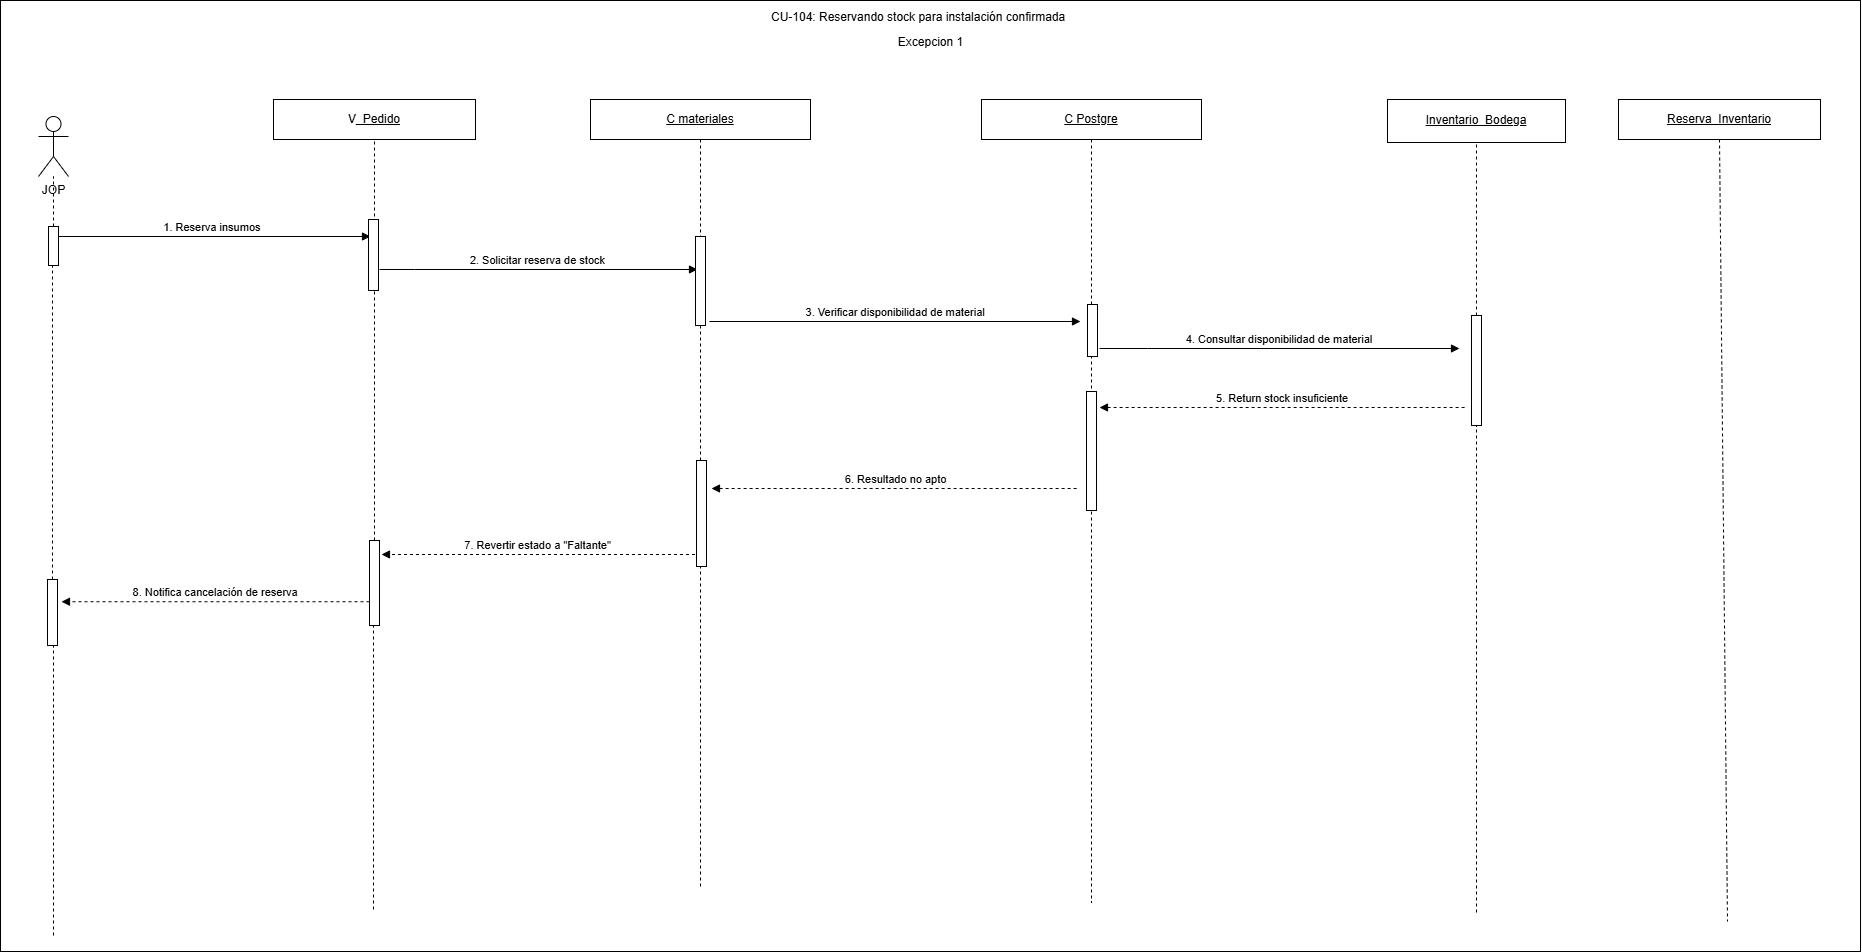

The diagram above was exported from draw.io. Its source (the exported page's mxGraphModel, read from the mxfile embedded in the PNG):
<mxGraphModel dx="1085" dy="1148" grid="0" gridSize="10" guides="1" tooltips="1" connect="1" arrows="1" fold="1" page="0" pageScale="1" pageWidth="827" pageHeight="1169" math="0" shadow="0">
  <root>
    <mxCell id="0" />
    <mxCell id="1" parent="0" />
    <mxCell id="rZ_o_LTGFQhIujUMTxQ--1" parent="1" style="rounded=0;whiteSpace=wrap;html=1;" value="" vertex="1">
      <mxGeometry height="951" width="1860" x="1556" y="386" as="geometry" />
    </mxCell>
    <mxCell id="G-FBMkAc5bDgPvmv3l3t-1" edge="1" parent="1" source="G-FBMkAc5bDgPvmv3l3t-29" style="endArrow=none;html=1;rounded=0;dashed=1;" target="G-FBMkAc5bDgPvmv3l3t-3" value="">
      <mxGeometry height="50" relative="1" width="50" as="geometry">
        <mxPoint x="1929" y="1788" as="sourcePoint" />
        <mxPoint x="1928.52" y="576" as="targetPoint" />
      </mxGeometry>
    </mxCell>
    <mxCell id="G-FBMkAc5bDgPvmv3l3t-2" parent="1" style="shape=umlActor;verticalLabelPosition=bottom;verticalAlign=top;html=1;outlineConnect=0;" value="JOP" vertex="1">
      <mxGeometry height="60" width="30" x="1594" y="501.99995117187495" as="geometry" />
    </mxCell>
    <mxCell id="G-FBMkAc5bDgPvmv3l3t-3" parent="1" style="rounded=0;whiteSpace=wrap;html=1;" value="V&lt;u&gt;_Pedido&lt;/u&gt;" vertex="1">
      <mxGeometry height="40" width="202" x="1829" y="485" as="geometry" />
    </mxCell>
    <mxCell id="G-FBMkAc5bDgPvmv3l3t-4" parent="1" style="rounded=0;whiteSpace=wrap;html=1;" value="&lt;span&gt;&lt;u style=&quot;&quot;&gt;&lt;font style=&quot;color: rgb(0, 0, 0);&quot;&gt;Inventario_Bodega&lt;/font&gt;&lt;/u&gt;&lt;/span&gt;" vertex="1">
      <mxGeometry height="43" width="178" x="2943" y="485" as="geometry" />
    </mxCell>
    <mxCell id="G-FBMkAc5bDgPvmv3l3t-6" edge="1" parent="1" source="G-FBMkAc5bDgPvmv3l3t-27" style="endArrow=none;html=1;rounded=0;dashed=1;" target="G-FBMkAc5bDgPvmv3l3t-2" value="">
      <mxGeometry height="50" relative="1" width="50" as="geometry">
        <mxPoint x="1609" y="1795" as="sourcePoint" />
        <mxPoint x="1578" y="603" as="targetPoint" />
      </mxGeometry>
    </mxCell>
    <mxCell id="a9cns1Bd7HRh5LIcHa1l-7" edge="1" parent="1" source="G-FBMkAc5bDgPvmv3l3t-7" style="rounded=0;orthogonalLoop=1;jettySize=auto;html=1;exitX=0.5;exitY=1;exitDx=0;exitDy=0;dashed=1;endArrow=none;endFill=0;">
      <mxGeometry relative="1" as="geometry">
        <mxPoint x="3283" y="1307" as="targetPoint" />
      </mxGeometry>
    </mxCell>
    <mxCell id="G-FBMkAc5bDgPvmv3l3t-7" parent="1" style="rounded=0;whiteSpace=wrap;html=1;" value="&lt;span&gt;&lt;u style=&quot;&quot;&gt;&lt;font style=&quot;color: rgb(0, 0, 0);&quot;&gt;Reserva_Inventario&lt;/font&gt;&lt;/u&gt;&lt;/span&gt;" vertex="1">
      <mxGeometry height="40" width="202" x="3174" y="485" as="geometry" />
    </mxCell>
    <mxCell id="G-FBMkAc5bDgPvmv3l3t-9" parent="1" style="text;whiteSpace=wrap;" value="CU-104: Reservando stock para instalación confirmada" vertex="1">
      <mxGeometry height="36" width="322" x="2324.999951171875" y="389" as="geometry" />
    </mxCell>
    <mxCell id="G-FBMkAc5bDgPvmv3l3t-10" parent="1" style="shape=umlLifeline;perimeter=lifelinePerimeter;whiteSpace=wrap;html=1;container=1;dropTarget=0;collapsible=0;recursiveResize=0;outlineConnect=0;portConstraint=eastwest;" value="&lt;div&gt;&lt;u&gt;C Postgre&lt;/u&gt;&lt;/div&gt;" vertex="1">
      <mxGeometry height="803" width="220" x="2537" y="485" as="geometry" />
    </mxCell>
    <mxCell id="G-FBMkAc5bDgPvmv3l3t-11" parent="G-FBMkAc5bDgPvmv3l3t-10" style="html=1;points=[[0,0,0,0,5],[0,1,0,0,-5],[1,0,0,0,5],[1,1,0,0,-5]];perimeter=orthogonalPerimeter;outlineConnect=0;targetShapes=umlLifeline;portConstraint=eastwest;newEdgeStyle={&quot;curved&quot;:0,&quot;rounded&quot;:0};" value="" vertex="1">
      <mxGeometry height="119" width="10" x="105" y="292" as="geometry" />
    </mxCell>
    <mxCell id="a9cns1Bd7HRh5LIcHa1l-5" parent="G-FBMkAc5bDgPvmv3l3t-10" style="html=1;points=[[0,0,0,0,5],[0,1,0,0,-5],[1,0,0,0,5],[1,1,0,0,-5]];perimeter=orthogonalPerimeter;outlineConnect=0;targetShapes=umlLifeline;portConstraint=eastwest;newEdgeStyle={&quot;curved&quot;:0,&quot;rounded&quot;:0};" value="" vertex="1">
      <mxGeometry height="52" width="10" x="106" y="205" as="geometry" />
    </mxCell>
    <mxCell id="G-FBMkAc5bDgPvmv3l3t-12" edge="1" parent="1" style="verticalAlign=bottom;elbow=vertical;rounded=0;endArrow=block;" value="1. Reserva insumos">
      <mxGeometry relative="1" x="-0.0019" as="geometry">
        <mxPoint as="offset" />
        <mxPoint x="1611" y="622" as="sourcePoint" />
        <mxPoint x="1926" y="622" as="targetPoint" />
      </mxGeometry>
    </mxCell>
    <mxCell id="G-FBMkAc5bDgPvmv3l3t-13" edge="1" parent="1" style="verticalAlign=bottom;edgeStyle=elbowEdgeStyle;elbow=vertical;curved=0;rounded=0;endArrow=block;" value="2. Solicitar reserva de stock">
      <mxGeometry relative="1" as="geometry">
        <Array as="points">
          <mxPoint x="1970" y="655" />
        </Array>
        <mxPoint x="1935" y="655" as="sourcePoint" />
        <mxPoint x="2253" y="655" as="targetPoint" />
      </mxGeometry>
    </mxCell>
    <mxCell id="G-FBMkAc5bDgPvmv3l3t-14" parent="1" style="shape=umlLifeline;perimeter=lifelinePerimeter;whiteSpace=wrap;html=1;container=1;dropTarget=0;collapsible=0;recursiveResize=0;outlineConnect=0;portConstraint=eastwest;" value="&lt;u&gt;C materiales&lt;/u&gt;" vertex="1">
      <mxGeometry height="789" width="220" x="2146" y="485" as="geometry" />
    </mxCell>
    <mxCell id="G-FBMkAc5bDgPvmv3l3t-15" parent="G-FBMkAc5bDgPvmv3l3t-14" style="html=1;points=[[0,0,0,0,5],[0,1,0,0,-5],[1,0,0,0,5],[1,1,0,0,-5]];perimeter=orthogonalPerimeter;outlineConnect=0;targetShapes=umlLifeline;portConstraint=eastwest;newEdgeStyle={&quot;curved&quot;:0,&quot;rounded&quot;:0};" value="" vertex="1">
      <mxGeometry height="89" width="10" x="105" y="137" as="geometry" />
    </mxCell>
    <mxCell id="a9cns1Bd7HRh5LIcHa1l-4" parent="G-FBMkAc5bDgPvmv3l3t-14" style="html=1;points=[[0,0,0,0,5],[0,1,0,0,-5],[1,0,0,0,5],[1,1,0,0,-5]];perimeter=orthogonalPerimeter;outlineConnect=0;targetShapes=umlLifeline;portConstraint=eastwest;newEdgeStyle={&quot;curved&quot;:0,&quot;rounded&quot;:0};" value="" vertex="1">
      <mxGeometry height="106" width="10" x="106" y="361" as="geometry" />
    </mxCell>
    <mxCell id="G-FBMkAc5bDgPvmv3l3t-16" edge="1" parent="1" style="verticalAlign=bottom;elbow=horizontal;rounded=0;endArrow=block;" value="3. Verificar disponibilidad de material">
      <mxGeometry relative="1" as="geometry">
        <mxPoint x="2265" y="707" as="sourcePoint" />
        <mxPoint x="2636" y="707" as="targetPoint" />
      </mxGeometry>
    </mxCell>
    <mxCell id="G-FBMkAc5bDgPvmv3l3t-17" edge="1" parent="1" style="verticalAlign=bottom;edgeStyle=elbowEdgeStyle;elbow=horizontal;curved=0;rounded=0;endArrow=block;" value="4. Consultar disponibilidad de material">
      <mxGeometry relative="1" as="geometry">
        <Array as="points">
          <mxPoint x="2703" y="734" />
        </Array>
        <mxPoint x="2655" y="734" as="sourcePoint" />
        <mxPoint x="3015" y="734" as="targetPoint" />
      </mxGeometry>
    </mxCell>
    <mxCell id="G-FBMkAc5bDgPvmv3l3t-18" edge="1" parent="1" style="verticalAlign=bottom;edgeStyle=elbowEdgeStyle;elbow=horizontal;curved=0;rounded=0;endArrow=none;dashed=1;startArrow=block;startFill=1;endFill=0;" value="5. Return stock insuficiente">
      <mxGeometry relative="1" as="geometry">
        <Array as="points">
          <mxPoint x="2710" y="793" />
        </Array>
        <mxPoint x="2655" y="793" as="sourcePoint" />
        <mxPoint x="3022" y="793" as="targetPoint" />
      </mxGeometry>
    </mxCell>
    <mxCell id="G-FBMkAc5bDgPvmv3l3t-23" edge="1" parent="1" style="verticalAlign=bottom;edgeStyle=elbowEdgeStyle;elbow=horizontal;curved=0;rounded=0;endArrow=none;startArrow=block;startFill=1;endFill=0;dashed=1;" value="6. Resultado no apto">
      <mxGeometry relative="1" as="geometry">
        <Array as="points">
          <mxPoint x="2322" y="874" />
        </Array>
        <mxPoint x="2267" y="874" as="sourcePoint" />
        <mxPoint x="2635" y="874" as="targetPoint" />
      </mxGeometry>
    </mxCell>
    <mxCell id="G-FBMkAc5bDgPvmv3l3t-26" edge="1" parent="1" source="a9cns1Bd7HRh5LIcHa1l-2" style="endArrow=none;html=1;rounded=0;dashed=1;" target="G-FBMkAc5bDgPvmv3l3t-27" value="">
      <mxGeometry height="50" relative="1" width="50" as="geometry">
        <mxPoint x="1609" y="1321" as="sourcePoint" />
        <mxPoint x="1609" y="562" as="targetPoint" />
      </mxGeometry>
    </mxCell>
    <mxCell id="G-FBMkAc5bDgPvmv3l3t-27" parent="1" style="html=1;points=[[0,0,0,0,5],[0,1,0,0,-5],[1,0,0,0,5],[1,1,0,0,-5]];perimeter=orthogonalPerimeter;outlineConnect=0;targetShapes=umlLifeline;portConstraint=eastwest;newEdgeStyle={&quot;curved&quot;:0,&quot;rounded&quot;:0};" value="" vertex="1">
      <mxGeometry height="39" width="10" x="1604" y="612" as="geometry" />
    </mxCell>
    <mxCell id="G-FBMkAc5bDgPvmv3l3t-28" edge="1" parent="1" style="endArrow=none;html=1;rounded=0;dashed=1;" target="G-FBMkAc5bDgPvmv3l3t-29" value="">
      <mxGeometry height="50" relative="1" width="50" as="geometry">
        <mxPoint x="1929" y="1295" as="sourcePoint" />
        <mxPoint x="1929" y="562" as="targetPoint" />
      </mxGeometry>
    </mxCell>
    <mxCell id="G-FBMkAc5bDgPvmv3l3t-29" parent="1" style="html=1;points=[[0,0,0,0,5],[0,1,0,0,-5],[1,0,0,0,5],[1,1,0,0,-5]];perimeter=orthogonalPerimeter;outlineConnect=0;targetShapes=umlLifeline;portConstraint=eastwest;newEdgeStyle={&quot;curved&quot;:0,&quot;rounded&quot;:0};" value="" vertex="1">
      <mxGeometry height="85" width="10" x="1925" y="926" as="geometry" />
    </mxCell>
    <mxCell id="u4ujYgUSmM-fNDQtYd-V-1" edge="1" parent="1" style="verticalAlign=bottom;edgeStyle=elbowEdgeStyle;elbow=horizontal;curved=0;rounded=0;endArrow=block;dashed=1;" value="7. Revertir estado a &quot;Faltante&quot;">
      <mxGeometry relative="1" as="geometry">
        <Array as="points" />
        <mxPoint x="2250.5" y="940" as="sourcePoint" />
        <mxPoint x="1937" y="940" as="targetPoint" />
      </mxGeometry>
    </mxCell>
    <mxCell id="u4ujYgUSmM-fNDQtYd-V-2" edge="1" parent="1" source="G-FBMkAc5bDgPvmv3l3t-29" style="verticalAlign=bottom;edgeStyle=elbowEdgeStyle;elbow=vertical;curved=0;rounded=0;endArrow=block;dashed=1;" value="8. Notifica cancelación de reserva">
      <mxGeometry relative="1" x="-0.002" as="geometry">
        <mxPoint as="offset" />
        <Array as="points">
          <mxPoint x="1927" y="987.24" />
        </Array>
        <mxPoint x="1902" y="987.24" as="sourcePoint" />
        <mxPoint x="1617" y="987" as="targetPoint" />
      </mxGeometry>
    </mxCell>
    <mxCell id="9HkVil_yiA7opXuvSqJn-1" edge="1" parent="1" source="G-FBMkAc5bDgPvmv3l3t-30" style="endArrow=none;html=1;rounded=0;dashed=1;entryX=0.5;entryY=1;entryDx=0;entryDy=0;" target="G-FBMkAc5bDgPvmv3l3t-4" value="">
      <mxGeometry height="50" relative="1" width="50" as="geometry">
        <mxPoint x="3040" y="1293" as="sourcePoint" />
        <mxPoint x="3032" y="557" as="targetPoint" />
      </mxGeometry>
    </mxCell>
    <mxCell id="rZ_o_LTGFQhIujUMTxQ--2" parent="1" style="text;html=1;whiteSpace=wrap;strokeColor=none;fillColor=none;align=center;verticalAlign=middle;rounded=0;" value="Excepcion 1" vertex="1">
      <mxGeometry height="30" width="93" x="2439.5" y="413" as="geometry" />
    </mxCell>
    <mxCell id="a9cns1Bd7HRh5LIcHa1l-1" edge="1" parent="1" style="endArrow=none;html=1;rounded=0;dashed=1;" target="a9cns1Bd7HRh5LIcHa1l-2" value="">
      <mxGeometry height="50" relative="1" width="50" as="geometry">
        <mxPoint x="1609" y="1321" as="sourcePoint" />
        <mxPoint x="1609" y="651" as="targetPoint" />
      </mxGeometry>
    </mxCell>
    <mxCell id="a9cns1Bd7HRh5LIcHa1l-2" parent="1" style="html=1;points=[[0,0,0,0,5],[0,1,0,0,-5],[1,0,0,0,5],[1,1,0,0,-5]];perimeter=orthogonalPerimeter;outlineConnect=0;targetShapes=umlLifeline;portConstraint=eastwest;newEdgeStyle={&quot;curved&quot;:0,&quot;rounded&quot;:0};" value="" vertex="1">
      <mxGeometry height="66" width="10" x="1603" y="965" as="geometry" />
    </mxCell>
    <mxCell id="a9cns1Bd7HRh5LIcHa1l-3" parent="1" style="html=1;points=[[0,0,0,0,5],[0,1,0,0,-5],[1,0,0,0,5],[1,1,0,0,-5]];perimeter=orthogonalPerimeter;outlineConnect=0;targetShapes=umlLifeline;portConstraint=eastwest;newEdgeStyle={&quot;curved&quot;:0,&quot;rounded&quot;:0};" value="" vertex="1">
      <mxGeometry height="71" width="10" x="1924" y="605" as="geometry" />
    </mxCell>
    <mxCell id="a9cns1Bd7HRh5LIcHa1l-6" edge="1" parent="1" style="endArrow=none;html=1;rounded=0;dashed=1;entryX=0.5;entryY=1;entryDx=0;entryDy=0;" target="G-FBMkAc5bDgPvmv3l3t-30" value="">
      <mxGeometry height="50" relative="1" width="50" as="geometry">
        <mxPoint x="3032" y="1298" as="sourcePoint" />
        <mxPoint x="3032" y="557" as="targetPoint" />
      </mxGeometry>
    </mxCell>
    <mxCell id="G-FBMkAc5bDgPvmv3l3t-30" parent="1" style="html=1;points=[[0,0,0,0,5],[0,1,0,0,-5],[1,0,0,0,5],[1,1,0,0,-5]];perimeter=orthogonalPerimeter;outlineConnect=0;targetShapes=umlLifeline;portConstraint=eastwest;newEdgeStyle={&quot;curved&quot;:0,&quot;rounded&quot;:0};" value="" vertex="1">
      <mxGeometry height="110" width="10" x="3027" y="701" as="geometry" />
    </mxCell>
  </root>
</mxGraphModel>